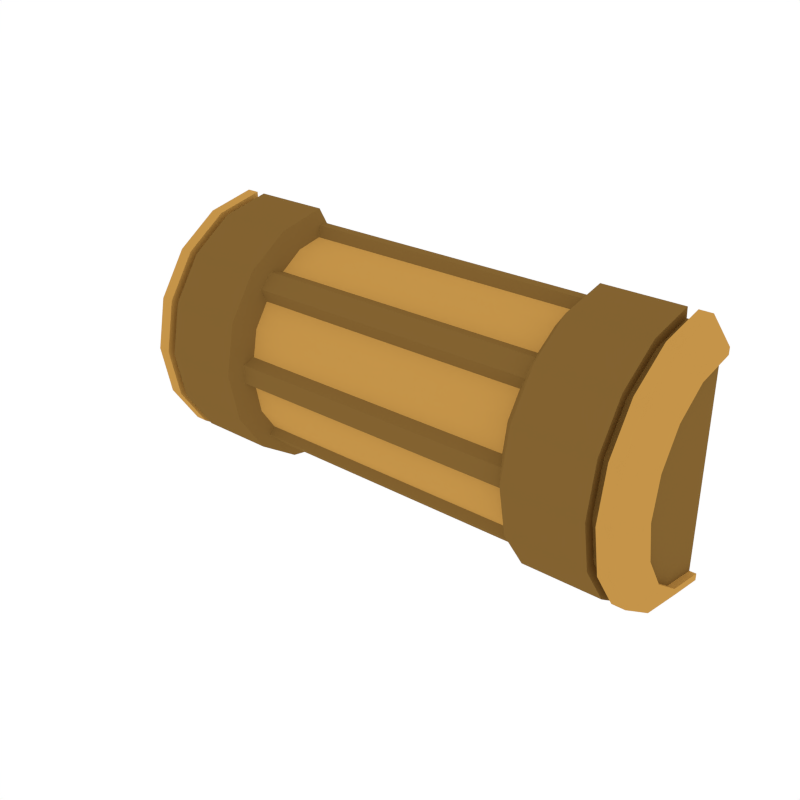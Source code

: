 # Source: Details_Cylinder_Long.blend  (saved by Blender 3.6.13; exported with 4.5.12 LTS)
import bpy
from mathutils import Matrix  # noqa: F401  (used for matrix-valued properties, if any)

bpy.ops.wm.read_factory_settings(use_empty=True)
scene = bpy.context.scene
scene.name = 'Scene'

# ---- collections
col_collection_1 = bpy.data.collections.new('Collection 1'); scene.collection.children.link(col_collection_1)

# ---- materials (node trees are filled in below, after node groups)
mat_accent = bpy.data.materials.new('Accent')
mat_accent.alpha_threshold = 0.0
mat_accent.diffuse_color = (0.5596, 0.2977, 0.06679, 1.0)
mat_accent.roughness = 0.5
mat_main = bpy.data.materials.new('Main')
mat_main.alpha_threshold = 0.0
mat_main.diffuse_color = (0.402, 0.402, 0.402, 1.0)
mat_main.roughness = 0.5
mat_darkaccent = bpy.data.materials.new('DarkAccent')
mat_darkaccent.alpha_threshold = 0.0
mat_darkaccent.diffuse_color = (0.2266, 0.1234, 0.03015, 1.0)
mat_darkaccent.roughness = 0.5
mat_darkgrey = bpy.data.materials.new('DarkGrey')
mat_darkgrey.alpha_threshold = 0.0
mat_darkgrey.diffuse_color = (0.2395, 0.2395, 0.2395, 1.0)
mat_darkgrey.roughness = 0.5

# ---- node groups
ng_auto_smooth = bpy.data.node_groups.new('Auto Smooth', 'GeometryNodeTree')
_s = ng_auto_smooth.interface.new_socket(name='Geometry', in_out='OUTPUT', socket_type='NodeSocketGeometry')
_s = ng_auto_smooth.interface.new_socket(name='Geometry', in_out='INPUT', socket_type='NodeSocketGeometry')
_s = ng_auto_smooth.interface.new_socket(name='Angle', in_out='INPUT', socket_type='NodeSocketFloat')
_s.subtype = 'ANGLE'
_s.min_value = 0.0
_s.max_value = 3.142
ng_auto_smooth.is_modifier = True
_N = ng_auto_smooth.nodes; _L = ng_auto_smooth.links
n0 = _N.new('NodeGroupOutput'); n0.name = 'Group Output'; n0.location = (480, -100)
n1 = _N.new('NodeGroupInput'); n1.name = 'Group Input'; n1.location = (-420, -300)
n2 = _N.new('NodeGroupInput'); n2.name = 'Group Input.001'; n2.location = (-60, -100)
n3 = _N.new('GeometryNodeSetShadeSmooth'); n3.name = 'Set Shade Smooth'; n3.location = (120, -100)
n3.domain = 'EDGE'
n4 = _N.new('GeometryNodeSetShadeSmooth'); n4.name = 'Set Shade Smooth.001'; n4.location = (300, -100)
n5 = _N.new('GeometryNodeInputMeshEdgeAngle'); n5.name = 'Edge Angle'; n5.location = (-420, -220)
n6 = _N.new('GeometryNodeInputEdgeSmooth'); n6.name = 'Is Edge Smooth'; n6.location = (-60, -160)
n7 = _N.new('GeometryNodeInputShadeSmooth'); n7.name = 'Is Face Smooth'; n7.location = (-240, -340)
n8 = _N.new('FunctionNodeBooleanMath'); n8.name = 'Boolean Math'; n8.location = (-60, -220)
n9 = _N.new('FunctionNodeCompare'); n9.name = 'Compare'; n9.location = (-240, -180)
n9.operation = 'LESS_EQUAL'
_L.new(n5.outputs[0], n9.inputs[0])
_L.new(n4.outputs[0], n0.inputs[0])
_L.new(n1.outputs[1], n9.inputs[1])
_L.new(n9.outputs[0], n8.inputs[0])
_L.new(n7.outputs[0], n8.inputs[1])
_L.new(n2.outputs[0], n3.inputs[0])
_L.new(n6.outputs[0], n3.inputs[1])
_L.new(n3.outputs[0], n4.inputs[0])
_L.new(n8.outputs[0], n3.inputs[2])
n0.is_active_output = True

# ---- material node trees

# ---- world
world_world = bpy.data.worlds.new('World'); scene.world = world_world
world_world.color = (1.0, 1.0, 1.0)
world_world.use_sun_shadow = False
world_world.sun_shadow_jitter_overblur = 0.0
world_world.cycles.sampling_method = 'NONE'
world_world.cycles.sample_map_resolution = 256

# ---- meshes
me_cylinder_020 = bpy.data.meshes.new('Cylinder.020')
me_cylinder_020.from_pydata([(-0.1914, -0.0004909, -0.1914), (-0.1914, -0.07324, -0.1768), (-0.1914, -0.1353, -0.1353), (-0.1914, -0.1768, -0.07324), (-0.1914, -0.1914, -6.616e-08), (-0.1914, -0.1768, 0.07324), (-0.1914, -0.1353, 0.1353), (-0.1914, -0.07324, 0.1768), (-0.1914, -0.0004909, 0.1914), (-0.04731, -0.0004909, -0.1914), (-0.04731, -0.07324, -0.1768), (-0.04731, -0.1353, -0.1353), (-0.04731, -0.1768, -0.07324), (-0.04731, -0.1914, -4.132e-08), (-0.04731, -0.1768, 0.07324), (-0.04731, -0.1353, 0.1353), (-0.04731, -0.07324, 0.1768), (-0.04731, -0.0004909, 0.1914), (-0.0276, -0.0004909, -0.1649), (-0.0276, -0.06281, -0.1524), (-0.0276, -0.1162, -0.1168), (-0.0276, -0.1519, -0.06337), (-0.0276, -0.1644, -0.0004029), (-0.0276, -0.1519, 0.06257), (-0.0276, -0.1162, 0.1159), (-0.0276, -0.06281, 0.1516), (-0.0276, -0.0004909, 0.1641), (-0.1729, -0.0004909, -0.1914), (-0.1729, -0.07324, -0.1768), (-0.1729, -0.1353, -0.1353), (-0.1729, -0.1768, -0.07324), (-0.1729, -0.1914, -6.342e-08), (-0.1729, -0.1768, 0.07324), (-0.1729, -0.1353, 0.1353), (-0.1729, -0.07324, 0.1768), (-0.1729, -0.0004909, 0.1914), (-0.1599, -0.0004909, -0.1914), (-0.1599, -0.07324, -0.1768), (-0.1599, -0.1353, -0.1353), (-0.1599, -0.1768, -0.07324), (-0.1599, -0.1914, -6.149e-08), (-0.1599, -0.1768, 0.07324), (-0.1599, -0.1353, 0.1353), (-0.1599, -0.07324, 0.1768), (-0.1599, -0.0004909, 0.1914), (-0.1604, -0.0004909, -0.1772), (-0.1724, -0.0004909, -0.1772), (-0.1604, -0.06782, -0.1637), (-0.1724, -0.06782, -0.1637), (-0.1604, -0.1253, -0.1253), (-0.1724, -0.1253, -0.1253), (-0.1604, -0.1637, -0.06782), (-0.1724, -0.1637, -0.06782), (-0.1604, -0.1772, -6.111e-08), (-0.1724, -0.1772, -6.289e-08), (-0.1604, -0.1637, 0.06782), (-0.1724, -0.1637, 0.06782), (-0.1604, -0.1253, 0.1253), (-0.1724, -0.1253, 0.1253), (-0.1604, -0.06782, 0.1637), (-0.1724, -0.06782, 0.1637), (-0.1604, -0.0004909, 0.1772), (-0.1724, -0.0004909, 0.1772), (0.5505, -0.0004909, -0.1914), (0.5505, -0.07324, -0.1768), (0.5505, -0.1353, -0.1353), (0.5505, -0.1768, -0.07324), (0.5505, -0.1914, 8.365e-09), (0.5505, -0.1768, 0.07324), (0.5505, -0.1353, 0.1353), (0.5505, -0.07324, 0.1768), (0.5505, -0.0004909, 0.1914), (0.4064, -0.0004909, -0.1914), (0.4064, -0.07324, -0.1768), (0.4064, -0.1353, -0.1353), (0.4064, -0.1768, -0.07324), (0.4064, -0.1914, -2.289e-08), (0.4064, -0.1768, 0.07324), (0.4064, -0.1353, 0.1353), (0.4064, -0.07324, 0.1768), (0.4064, -0.0004909, 0.1914), (0.3867, -0.0004909, -0.1649), (0.3867, -0.06281, -0.1524), (0.3867, -0.1162, -0.1168), (0.3867, -0.1519, -0.06337), (0.3867, -0.1644, -0.0004029), (0.3867, -0.1519, 0.06257), (0.3867, -0.1162, 0.1159), (0.3867, -0.06281, 0.1516), (0.3867, -0.0004909, 0.1641), (0.532, -0.0004909, -0.1914), (0.532, -0.07324, -0.1768), (0.532, -0.1353, -0.1353), (0.532, -0.1768, -0.07324), (0.532, -0.1914, 3.896e-09), (0.532, -0.1768, 0.07324), (0.532, -0.1353, 0.1353), (0.532, -0.07324, 0.1768), (0.532, -0.0004909, 0.1914), (0.519, -0.0004909, -0.1914), (0.519, -0.07324, -0.1768), (0.519, -0.1353, -0.1353), (0.519, -0.1768, -0.07324), (0.519, -0.1914, 7.641e-10), (0.519, -0.1768, 0.07324), (0.519, -0.1353, 0.1353), (0.519, -0.07324, 0.1768), (0.519, -0.0004909, 0.1914), (0.5195, -0.0004909, -0.1772), (0.5315, -0.0004909, -0.1772), (0.5195, -0.06782, -0.1637), (0.5315, -0.06782, -0.1637), (0.5195, -0.1253, -0.1253), (0.5315, -0.1253, -0.1253), (0.5195, -0.1637, -0.06782), (0.5315, -0.1637, -0.06782), (0.5195, -0.1772, 1.331e-09), (0.5315, -0.1772, 4.232e-09), (0.5195, -0.1637, 0.06782), (0.5315, -0.1637, 0.06782), (0.5195, -0.1253, 0.1253), (0.5315, -0.1253, 0.1253), (0.5195, -0.06782, 0.1637), (0.5315, -0.06782, 0.1637), (0.5195, -0.0004909, 0.1772), (0.5315, -0.0004909, 0.1772), (-0.04102, -0.09212, -0.1293), (-0.04102, -0.1121, -0.132), (-0.04102, -0.1287, -0.09269), (-0.04102, -0.1314, -0.1127), (-0.04102, -0.1566, -0.02628), (-0.04102, -0.1726, -0.01409), (-0.04102, -0.1566, 0.02548), (-0.04102, -0.1726, 0.01328), (-0.04102, -0.1293, 0.09212), (-0.04102, -0.132, 0.1121), (-0.04102, -0.09269, 0.1287), (-0.04102, -0.1127, 0.1314), (-0.04102, -0.02628, 0.1566), (-0.04102, -0.01409, 0.1726), (0.4001, -0.09212, -0.1293), (0.4001, -0.1121, -0.132), (0.4001, -0.1287, -0.09269), (0.4001, -0.1314, -0.1127), (0.4001, -0.1566, -0.02628), (0.4001, -0.1726, -0.01409), (0.4001, -0.1566, 0.02548), (0.4001, -0.1726, 0.01328), (0.4001, -0.1293, 0.09212), (0.4001, -0.132, 0.1121), (0.4001, -0.09269, 0.1287), (0.4001, -0.1127, 0.1314), (0.4001, -0.02628, 0.1566), (0.4001, -0.01409, 0.1726), (-0.2151, -0.0004909, -0.1576), (-0.2151, -0.06115, -0.1456), (-0.2151, -0.1123, -0.1114), (-0.2151, -0.1464, -0.0603), (-0.2151, -0.1584, -5.682e-08), (-0.2151, -0.1464, 0.0603), (-0.2151, -0.1123, 0.1114), (-0.2151, -0.06115, 0.1456), (-0.2151, -0.0004909, 0.1576), (0.5742, -0.0004909, -0.1576), (0.5742, -0.06115, -0.1456), (0.5742, -0.1123, -0.1114), (0.5742, -0.1464, -0.0603), (0.5742, -0.1584, 4.536e-09), (0.5742, -0.1464, 0.0603), (0.5742, -0.1123, 0.1114), (0.5742, -0.06115, 0.1456), (0.5742, -0.0004909, 0.1576), (-0.04102, -0.0004909, 0.1726), (-0.04102, -0.0004909, 0.1566), (0.4001, -0.0004909, 0.1726), (0.4001, -0.0004909, 0.1566), (-0.04102, -0.02628, -0.1566), (-0.04102, -0.01409, -0.1726), (0.4001, -0.02628, -0.1566), (0.4001, -0.01409, -0.1726), (-0.04102, -0.0004909, -0.1726), (-0.04102, -0.0004909, -0.1566), (0.4001, -0.0004909, -0.1726), (0.4001, -0.0004909, -0.1566), (-0.2151, -0.0004909, -0.1479), (-0.2151, -0.06039, -0.1367), (-0.2151, -0.1057, -0.1046), (-0.2151, -0.1359, -0.05661), (-0.2151, -0.1466, -5.622e-08), (-0.2151, -0.1359, 0.05661), (-0.2151, -0.1057, 0.1046), (-0.2151, -0.06039, 0.1367), (-0.2151, -0.0004909, 0.1479), (0.5742, -0.0004909, -0.1479), (0.5742, -0.06038, -0.1367), (0.5742, -0.1057, -0.1046), (0.5742, -0.1359, -0.05661), (0.5742, -0.1466, 5.735e-09), (0.5742, -0.1359, 0.05661), (0.5742, -0.1057, 0.1046), (0.5742, -0.06038, 0.1367), (0.5742, -0.0004909, 0.1479), (-0.2055, -0.0004909, -0.1479), (-0.2055, -0.06039, -0.1367), (-0.2055, -0.1057, -0.1046), (-0.2055, -0.1359, -0.05661), (-0.2055, -0.1466, -5.622e-08), (-0.2055, -0.1359, 0.05661), (-0.2055, -0.1057, 0.1046), (-0.2055, -0.06039, 0.1367), (-0.2055, -0.0004909, 0.1479), (0.5647, -0.0004909, -0.1479), (0.5647, -0.06038, -0.1367), (0.5647, -0.1057, -0.1046), (0.5647, -0.1359, -0.05661), (0.5647, -0.1466, 5.735e-09), (0.5647, -0.1359, 0.05661), (0.5647, -0.1057, 0.1046), (0.5647, -0.06038, 0.1367), (0.5647, -0.0004909, 0.1479)], [], [(14, 13, 22, 23), (43, 16, 17, 44), (42, 15, 16, 43), (15, 14, 23, 24), (41, 14, 15, 42), (40, 13, 14, 41), (39, 12, 13, 40), (38, 11, 12, 39), (16, 15, 24, 25), (37, 10, 11, 38), (36, 9, 10, 37), (10, 9, 18, 19), (17, 16, 25, 26), (13, 12, 21, 22), (12, 11, 20, 21), (11, 10, 19, 20), (81, 82, 19, 18), (82, 83, 20, 19), (83, 84, 21, 20), (84, 85, 22, 21), (85, 86, 23, 22), (86, 87, 24, 23), (87, 88, 25, 24), (88, 89, 26, 25), (0, 27, 28, 1), (1, 28, 29, 2), (2, 29, 30, 3), (3, 30, 31, 4), (4, 31, 32, 5), (5, 32, 33, 6), (6, 33, 34, 7), (7, 34, 35, 8), (29, 28, 48, 50), (28, 27, 46, 48), (43, 44, 61, 59), (42, 43, 59, 57), (41, 42, 57, 55), (40, 41, 55, 53), (46, 45, 47, 48), (48, 47, 49, 50), (50, 49, 51, 52), (52, 51, 53, 54), (54, 53, 55, 56), (56, 55, 57, 58), (58, 57, 59, 60), (60, 59, 61, 62), (30, 29, 50, 52), (31, 30, 52, 54), (32, 31, 54, 56), (33, 32, 56, 58), (36, 37, 47, 45), (34, 33, 58, 60), (37, 38, 49, 47), (35, 34, 60, 62), (38, 39, 51, 49), (39, 40, 53, 51), (77, 86, 85, 76), (106, 107, 80, 79), (105, 106, 79, 78), (78, 87, 86, 77), (104, 105, 78, 77), (103, 104, 77, 76), (102, 103, 76, 75), (101, 102, 75, 74), (79, 88, 87, 78), (100, 101, 74, 73), (99, 100, 73, 72), (73, 82, 81, 72), (80, 89, 88, 79), (76, 85, 84, 75), (75, 84, 83, 74), (74, 83, 82, 73), (63, 64, 91, 90), (64, 65, 92, 91), (65, 66, 93, 92), (66, 67, 94, 93), (67, 68, 95, 94), (68, 69, 96, 95), (69, 70, 97, 96), (70, 71, 98, 97), (92, 113, 111, 91), (91, 111, 109, 90), (106, 122, 124, 107), (105, 120, 122, 106), (104, 118, 120, 105), (103, 116, 118, 104), (109, 111, 110, 108), (111, 113, 112, 110), (113, 115, 114, 112), (115, 117, 116, 114), (117, 119, 118, 116), (119, 121, 120, 118), (121, 123, 122, 120), (123, 125, 124, 122), (93, 115, 113, 92), (94, 117, 115, 93), (95, 119, 117, 94), (96, 121, 119, 95), (99, 108, 110, 100), (97, 123, 121, 96), (100, 110, 112, 101), (98, 125, 123, 97), (101, 112, 114, 102), (102, 114, 116, 103), (129, 143, 142, 128), (128, 126, 127, 129), (127, 141, 143, 129), (140, 141, 127, 126), (132, 146, 144, 130), (133, 147, 146, 132), (132, 130, 131, 133), (131, 145, 147, 133), (144, 145, 131, 130), (136, 150, 148, 134), (137, 151, 150, 136), (136, 134, 135, 137), (135, 149, 151, 137), (148, 149, 135, 134), (173, 175, 152, 138), (71, 70, 170, 171), (173, 138, 139, 172), (152, 153, 139, 138), (142, 143, 141, 140), (67, 66, 166, 167), (146, 147, 145, 144), (150, 151, 149, 148), (175, 174, 153, 152), (128, 142, 140, 126), (171, 170, 200, 201), (154, 155, 185, 184), (3, 4, 158, 157), (64, 63, 163, 164), (7, 8, 162, 161), (68, 67, 167, 168), (0, 1, 155, 154), (4, 5, 159, 158), (65, 64, 164, 165), (69, 68, 168, 169), (1, 2, 156, 155), (5, 6, 160, 159), (66, 65, 165, 166), (70, 69, 169, 170), (2, 3, 157, 156), (6, 7, 161, 160), (139, 153, 174, 172), (181, 180, 177, 176), (181, 176, 178, 183), (178, 176, 177, 179), (183, 178, 179, 182), (177, 180, 182, 179), (188, 189, 207, 206), (197, 196, 214, 215), (164, 163, 193, 194), (155, 156, 186, 185), (165, 164, 194, 195), (156, 157, 187, 186), (166, 165, 195, 196), (157, 158, 188, 187), (167, 166, 196, 197), (158, 159, 189, 188), (168, 167, 197, 198), (159, 160, 190, 189), (169, 168, 198, 199), (160, 161, 191, 190), (170, 169, 199, 200), (161, 162, 192, 191), (211, 219, 218, 217, 216, 215, 214, 213, 212), (202, 203, 204, 205, 206, 207, 208, 209, 210), (198, 197, 215, 216), (189, 190, 208, 207), (199, 198, 216, 217), (190, 191, 209, 208), (200, 199, 217, 218), (191, 192, 210, 209), (184, 185, 203, 202), (201, 200, 218, 219), (194, 193, 211, 212), (185, 186, 204, 203), (195, 194, 212, 213), (186, 187, 205, 204), (196, 195, 213, 214), (187, 188, 206, 205)])
me_cylinder_020.polygons.foreach_set('use_smooth', [True] * 182)
me_cylinder_020.polygons.foreach_set('material_index', [2, 2, 2, 2, 2, 2, 2, 2, 2, 2, 2, 2, 2, 2, 2, 2, 0, 0, 0, 0, 0, 0, 0, 0, 0, 0, 0, 0, 0, 0, 0, 0, 0, 0, 2, 2, 2, 2, 2, 2, 2, 2, 2, 2, 2, 2, 0, 0, 0, 0, 2, 0, 2, 0, 2, 2, 2, 2, 2, 2, 2, 2, 2, 2, 2, 2, 2, 2, 2, 2, 2, 2, 0, 0, 0, 0, 0, 0, 0, 0, 0, 0, 2, 2, 2, 2, 2, 2, 2, 2, 2, 2, 2, 2, 0, 0, 0, 0, 2, 0, 2, 0, 2, 2, 2, 2, 2, 2, 2, 2, 2, 2, 2, 2, 2, 2, 2, 2, 2, 0, 2, 2, 2, 0, 2, 2, 2, 2, 0, 0, 0, 0, 0, 0, 0, 0, 0, 0, 0, 0, 0, 0, 0, 0, 2, 2, 2, 2, 2, 2, 0, 0, 0, 0, 0, 0, 0, 0, 0, 0, 0, 0, 0, 0, 0, 0, 2, 2, 0, 0, 0, 0, 0, 0, 0, 0, 0, 0, 0, 0, 0, 0])
me_cylinder_020.materials.append(mat_accent)
me_cylinder_020.materials.append(mat_main)
me_cylinder_020.materials.append(mat_darkaccent)
me_cylinder_020.materials.append(mat_darkgrey)
me_cylinder_020.use_remesh_preserve_volume = False
me_cylinder_020.use_remesh_preserve_attributes = False
me_cylinder_020.use_mirror_vertex_groups = False
me_cylinder_020.update()

# ---- objects
ob_details_cylinder_long = bpy.data.objects.new('Details_Cylinder_Long', me_cylinder_020)

# ---- transforms, parenting, visibility, modifiers, constraints
ob_details_cylinder_long.location = (0.0, 0.0, 0.0)
ob_details_cylinder_long.lineart.crease_threshold = 0.0
_m = ob_details_cylinder_long.modifiers.new('Auto Smooth', 'NODES')
_m.node_group = ng_auto_smooth
_gi = [s.identifier for s in ng_auto_smooth.interface.items_tree if s.item_type == 'SOCKET' and s.in_out == 'INPUT']
_m[_gi[1]] = 0.5236  # Angle

# ---- collection membership
col_collection_1.objects.link(ob_details_cylinder_long)

# ---- scene / render settings (as saved in the file)
scene.frame_start = 1; scene.frame_end = 250; scene.frame_set(0)
scene.render.engine = 'CYCLES'
scene.render.resolution_x = 1000
scene.render.resolution_y = 1000
scene.render.dither_intensity = 0.0
scene.cycles.samples = 200
scene.cycles.sampling_pattern = 'TABULATED_SOBOL'
scene.cycles.light_sampling_threshold = 0.0
scene.cycles.use_adaptive_sampling = False
scene.cycles.use_light_tree = False
scene.cycles.caustics_reflective = False
scene.cycles.caustics_refractive = False
scene.cycles.blur_glossy = 0.0
scene.cycles.max_bounces = 2
scene.cycles.pixel_filter_type = 'GAUSSIAN'
scene.cycles.sample_clamp_indirect = 0.0
scene.view_settings.view_transform = 'Standard'
bpy.context.view_layer.update()

# ---- added for rendering (the .blend has no active camera): camera
cam_auto = bpy.data.cameras.new('AutoCamera')
cam_auto.lens = 50.0
cam_auto.sensor_width = 36.0
cam_auto.clip_end = 1000.0
ob_auto_camera = bpy.data.objects.new('AutoCamera', cam_auto)
scene.collection.objects.link(ob_auto_camera)
ob_auto_camera.location = (1.01018, -1.09268, 0.664499)
ob_auto_camera.rotation_euler = (1.09748, -7.21219e-08, 0.694738)
scene.camera = ob_auto_camera
bpy.context.view_layer.update()
